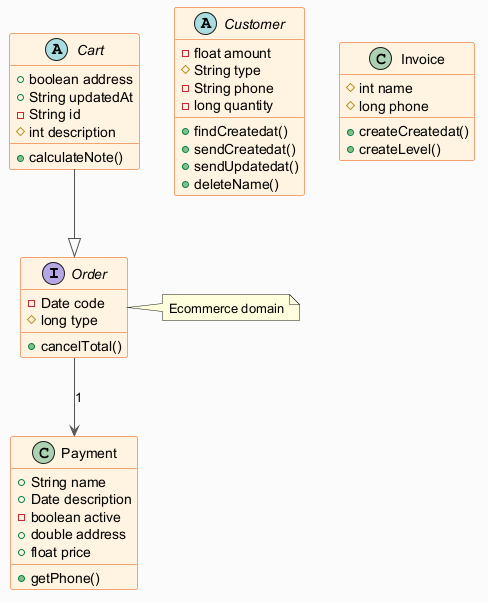

The diagram above was rendered by PlantUML. Its source (embedded in the PNG):
@startuml
skinparam backgroundColor #FAFAFA
skinparam classBackgroundColor #FFF3E0
skinparam classBorderColor #E65100
skinparam ArrowColor #555555
interface Order {
  -Date code
  #long type
  +cancelTotal()
}
abstract class Customer {
  -float amount
  #String type
  -String phone
  -long quantity
  +findCreatedat()
  +sendCreatedat()
  +sendUpdatedat()
  +deleteName()
}
class Payment {
  +String name
  +Date description
  -boolean active
  +double address
  +float price
  +getPhone()
}
abstract class Cart {
  +boolean address
  +String updatedAt
  -String id
  #int description
  +calculateNote()
}
class Invoice {
  #int name
  #long phone
  +createCreatedat()
  +createLevel()
}
Order --> Payment : "1"
Cart --|> Order
note right of Order : Ecommerce domain
@enduml